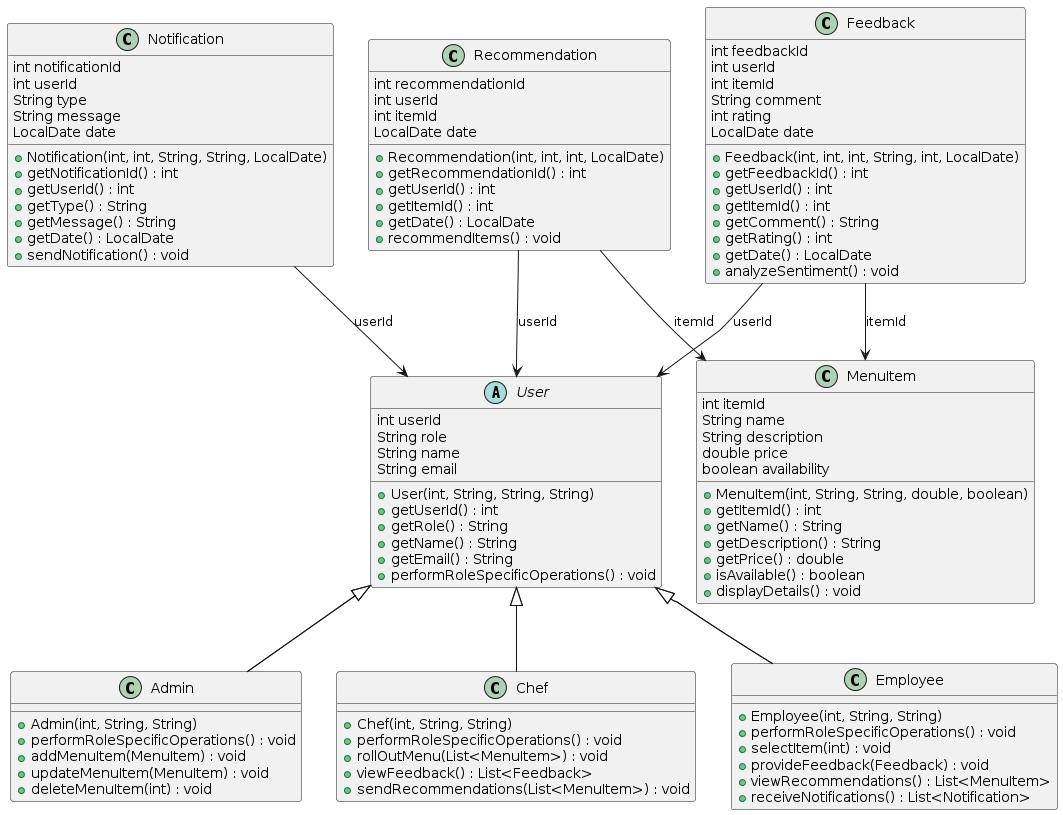

The diagram above was rendered by PlantUML. Its source (embedded in the PNG):
@startuml
abstract class User {
    int userId
    String role
    String name
    String email
    + User(int, String, String, String)
    + getUserId() : int
    + getRole() : String
    + getName() : String
    + getEmail() : String
    + performRoleSpecificOperations() : void
}

class Admin extends User {
    + Admin(int, String, String)
    + performRoleSpecificOperations() : void
    + addMenuItem(MenuItem) : void
    + updateMenuItem(MenuItem) : void
    + deleteMenuItem(int) : void
}

class Chef extends User {
    + Chef(int, String, String)
    + performRoleSpecificOperations() : void
    + rollOutMenu(List<MenuItem>) : void
    + viewFeedback() : List<Feedback>
    + sendRecommendations(List<MenuItem>) : void
}

class Employee extends User {
    + Employee(int, String, String)
    + performRoleSpecificOperations() : void
    + selectItem(int) : void
    + provideFeedback(Feedback) : void
    + viewRecommendations() : List<MenuItem>
    + receiveNotifications() : List<Notification>
}

class MenuItem {
    int itemId
    String name
    String description
    double price
    boolean availability
    + MenuItem(int, String, String, double, boolean)
    + getItemId() : int
    + getName() : String
    + getDescription() : String
    + getPrice() : double
    + isAvailable() : boolean
    + displayDetails() : void
}

class Feedback {
    int feedbackId
    int userId
    int itemId
    String comment
    int rating
    LocalDate date
    + Feedback(int, int, int, String, int, LocalDate)
    + getFeedbackId() : int
    + getUserId() : int
    + getItemId() : int
    + getComment() : String
    + getRating() : int
    + getDate() : LocalDate
    + analyzeSentiment() : void
}

class Recommendation {
    int recommendationId
    int userId
    int itemId
    LocalDate date
    + Recommendation(int, int, int, LocalDate)
    + getRecommendationId() : int
    + getUserId() : int
    + getItemId() : int
    + getDate() : LocalDate
    + recommendItems() : void
}

class Notification {
    int notificationId
    int userId
    String type
    String message
    LocalDate date
    + Notification(int, int, String, String, LocalDate)
    + getNotificationId() : int
    + getUserId() : int
    + getType() : String
    + getMessage() : String
    + getDate() : LocalDate
    + sendNotification() : void
}

User <|-- Admin
User <|-- Chef
User <|-- Employee
Feedback --> User : userId
Feedback --> MenuItem : itemId
Recommendation --> User : userId
Recommendation --> MenuItem : itemId
Notification --> User : userId
@enduml